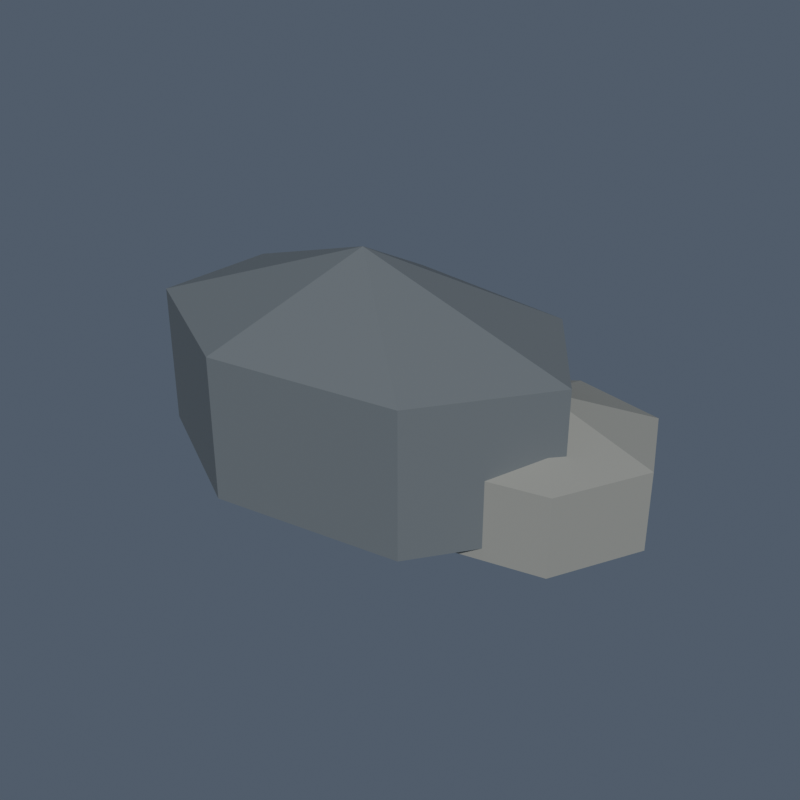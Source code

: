 # Source: rock.blend  (saved by Blender 5.2.44; exported with 4.5.12 LTS)
import bpy
from mathutils import Matrix  # noqa: F401  (used for matrix-valued properties, if any)

bpy.ops.wm.read_factory_settings(use_empty=True)
scene = bpy.context.scene
scene.name = 'Scene'

# ---- collections
col_collection = bpy.data.collections.new('Collection'); scene.collection.children.link(col_collection)

# ---- materials (node trees are filled in below, after node groups)
mat_senjin_painted_015 = bpy.data.materials.new('SENJIN_Painted.015')

# ---- material node trees
mat_senjin_painted_015.use_nodes = True; mat_senjin_painted_015.node_tree.nodes.clear()
_N = mat_senjin_painted_015.node_tree.nodes; _L = mat_senjin_painted_015.node_tree.links
n0 = _N.new('ShaderNodeBsdfPrincipled'); n0.name = 'Principled BSDF'; n0.location = (-200, 100)
n0.inputs[2].default_value = 0.64
n0.inputs[10].default_value = 0.005
n1 = _N.new('ShaderNodeOutputMaterial'); n1.name = 'Material Output'; n1.location = (200, 100)
n2 = _N.new('ShaderNodeVertexColor'); n2.name = 'Color Attribute'; n2.location = (0, 0)
n2.layer_name = 'Color'
_L.new(n0.outputs[0], n1.inputs[0])
_L.new(n2.outputs[0], n0.inputs[0])
n1.is_active_output = True

# ---- world
world_world = bpy.data.worlds.new('World'); scene.world = world_world
world_world.use_nodes = True; world_world.node_tree.nodes.clear()
_N = world_world.node_tree.nodes; _L = world_world.node_tree.links
n0 = _N.new('ShaderNodeOutputWorld'); n0.name = 'World Output'; n0.location = (200, 100)
n1 = _N.new('ShaderNodeBackground'); n1.name = 'Background'; n1.location = (-200, 100)
n1.inputs[0].default_value = (0.16, 0.2, 0.27, 1.0)
n1.inputs[1].default_value = 0.55
_L.new(n1.outputs[0], n0.inputs[0])
n0.is_active_output = True
world_world.color = (0.05088, 0.05088, 0.05088)
world_world.sun_shadow_jitter_overblur = 0.0

# ---- meshes
me_rock = bpy.data.meshes.new('rock')
me_rock.from_pydata([(0.0, 0.0, -0.2), (1.022, 0.0, 0.125), (0.6372, 0.5417, 0.125), (-0.2274, 0.6754, 0.125), (-0.9207, 0.3006, 0.125), (-0.9207, -0.3006, 0.125), (-0.2274, -0.6754, 0.125), (0.6372, -0.5417, 0.125), (1.022, 0.0, 0.775), (0.6372, 0.5417, 0.775), (-0.2274, 0.6754, 0.775), (-0.9207, 0.3006, 0.775), (-0.9207, -0.3006, 0.775), (-0.2274, -0.6754, 0.775), (0.6372, -0.5417, 0.775), (0.0, 0.0, 1.1), (0.77, 0.2, -0.11), (1.29, 0.2, 0.07), (1.094, 0.6063, 0.07), (0.6544, 0.7066, 0.07), (0.3018, 0.4255, 0.07), (0.3018, -0.02545, 0.07), (0.6544, -0.3066, 0.07), (1.094, -0.2063, 0.07), (1.29, 0.2, 0.43), (1.094, 0.6063, 0.43), (0.6544, 0.7066, 0.43), (0.3018, 0.4255, 0.43), (0.3018, -0.02545, 0.43), (0.6544, -0.3066, 0.43), (1.094, -0.2063, 0.43), (0.77, 0.2, 0.61)], [], [(0, 2, 1), (0, 3, 2), (0, 4, 3), (0, 5, 4), (0, 6, 5), (0, 7, 6), (0, 1, 7), (1, 2, 9, 8), (2, 3, 10, 9), (3, 4, 11, 10), (4, 5, 12, 11), (5, 6, 13, 12), (6, 7, 14, 13), (7, 1, 8, 14), (8, 9, 15), (9, 10, 15), (10, 11, 15), (11, 12, 15), (12, 13, 15), (13, 14, 15), (14, 8, 15), (16, 18, 17), (16, 19, 18), (16, 20, 19), (16, 21, 20), (16, 22, 21), (16, 23, 22), (16, 17, 23), (17, 18, 25, 24), (18, 19, 26, 25), (19, 20, 27, 26), (20, 21, 28, 27), (21, 22, 29, 28), (22, 23, 30, 29), (23, 17, 24, 30), (24, 25, 31), (25, 26, 31), (26, 27, 31), (27, 28, 31), (28, 29, 31), (29, 30, 31), (30, 24, 31)])
_ca = me_rock.color_attributes.new('Color', 'FLOAT_COLOR', 'CORNER')
_ca.data.foreach_set('color', [0.1384, 0.1559, 0.1683, 1.0, 0.1384, 0.1559, 0.1683, 1.0, 0.1384, 0.1559, 0.1683, 1.0, 0.1384, 0.1559, 0.1683, 1.0, 0.1384, 0.1559, 0.1683, 1.0, 0.1384, 0.1559, 0.1683, 1.0, 0.1384, 0.1559, 0.1683, 1.0, 0.1384, 0.1559, 0.1683, 1.0, 0.1384, 0.1559, 0.1683, 1.0, 0.1384, 0.1559, 0.1683, 1.0, 0.1384, 0.1559, 0.1683, 1.0, 0.1384, 0.1559, 0.1683, 1.0, 0.1384, 0.1559, 0.1683, 1.0, 0.1384, 0.1559, 0.1683, 1.0, 0.1384, 0.1559, 0.1683, 1.0, 0.1384, 0.1559, 0.1683, 1.0, 0.1384, 0.1559, 0.1683, 1.0, 0.1384, 0.1559, 0.1683, 1.0, 0.1384, 0.1559, 0.1683, 1.0, 0.1384, 0.1559, 0.1683, 1.0, 0.1384, 0.1559, 0.1683, 1.0, 0.1384, 0.1559, 0.1683, 1.0, 0.1384, 0.1559, 0.1683, 1.0, 0.1384, 0.1559, 0.1683, 1.0, 0.1384, 0.1559, 0.1683, 1.0, 0.1384, 0.1559, 0.1683, 1.0, 0.1384, 0.1559, 0.1683, 1.0, 0.1384, 0.1559, 0.1683, 1.0, 0.1384, 0.1559, 0.1683, 1.0, 0.1384, 0.1559, 0.1683, 1.0, 0.1384, 0.1559, 0.1683, 1.0, 0.1384, 0.1559, 0.1683, 1.0, 0.1384, 0.1559, 0.1683, 1.0, 0.1384, 0.1559, 0.1683, 1.0, 0.1384, 0.1559, 0.1683, 1.0, 0.1384, 0.1559, 0.1683, 1.0, 0.1384, 0.1559, 0.1683, 1.0, 0.1384, 0.1559, 0.1683, 1.0, 0.1384, 0.1559, 0.1683, 1.0, 0.1384, 0.1559, 0.1683, 1.0, 0.1384, 0.1559, 0.1683, 1.0, 0.1384, 0.1559, 0.1683, 1.0, 0.1384, 0.1559, 0.1683, 1.0, 0.1384, 0.1559, 0.1683, 1.0, 0.1384, 0.1559, 0.1683, 1.0, 0.1384, 0.1559, 0.1683, 1.0, 0.1384, 0.1559, 0.1683, 1.0, 0.1384, 0.1559, 0.1683, 1.0, 0.1384, 0.1559, 0.1683, 1.0, 0.1384, 0.1559, 0.1683, 1.0, 0.1384, 0.1559, 0.1683, 1.0, 0.1384, 0.1559, 0.1683, 1.0, 0.1384, 0.1559, 0.1683, 1.0, 0.1384, 0.1559, 0.1683, 1.0, 0.1384, 0.1559, 0.1683, 1.0, 0.1384, 0.1559, 0.1683, 1.0, 0.1384, 0.1559, 0.1683, 1.0, 0.1384, 0.1559, 0.1683, 1.0, 0.1384, 0.1559, 0.1683, 1.0, 0.1384, 0.1559, 0.1683, 1.0, 0.1384, 0.1559, 0.1683, 1.0, 0.1384, 0.1559, 0.1683, 1.0, 0.1384, 0.1559, 0.1683, 1.0, 0.1384, 0.1559, 0.1683, 1.0, 0.1384, 0.1559, 0.1683, 1.0, 0.1384, 0.1559, 0.1683, 1.0, 0.1384, 0.1559, 0.1683, 1.0, 0.1384, 0.1559, 0.1683, 1.0, 0.1384, 0.1559, 0.1683, 1.0, 0.1384, 0.1559, 0.1683, 1.0, 0.2789, 0.2831, 0.2582, 1.0, 0.2789, 0.2831, 0.2582, 1.0, 0.2789, 0.2831, 0.2582, 1.0, 0.2789, 0.2831, 0.2582, 1.0, 0.2789, 0.2831, 0.2582, 1.0, 0.2789, 0.2831, 0.2582, 1.0, 0.2789, 0.2831, 0.2582, 1.0, 0.2789, 0.2831, 0.2582, 1.0, 0.2789, 0.2831, 0.2582, 1.0, 0.2789, 0.2831, 0.2582, 1.0, 0.2789, 0.2831, 0.2582, 1.0, 0.2789, 0.2831, 0.2582, 1.0, 0.2789, 0.2831, 0.2582, 1.0, 0.2789, 0.2831, 0.2582, 1.0, 0.2789, 0.2831, 0.2582, 1.0, 0.2789, 0.2831, 0.2582, 1.0, 0.2789, 0.2831, 0.2582, 1.0, 0.2789, 0.2831, 0.2582, 1.0, 0.2789, 0.2831, 0.2582, 1.0, 0.2789, 0.2831, 0.2582, 1.0, 0.2789, 0.2831, 0.2582, 1.0, 0.2789, 0.2831, 0.2582, 1.0, 0.2789, 0.2831, 0.2582, 1.0, 0.2789, 0.2831, 0.2582, 1.0, 0.2789, 0.2831, 0.2582, 1.0, 0.2789, 0.2831, 0.2582, 1.0, 0.2789, 0.2831, 0.2582, 1.0, 0.2789, 0.2831, 0.2582, 1.0, 0.2789, 0.2831, 0.2582, 1.0, 0.2789, 0.2831, 0.2582, 1.0, 0.2789, 0.2831, 0.2582, 1.0, 0.2789, 0.2831, 0.2582, 1.0, 0.2789, 0.2831, 0.2582, 1.0, 0.2789, 0.2831, 0.2582, 1.0, 0.2789, 0.2831, 0.2582, 1.0, 0.2789, 0.2831, 0.2582, 1.0, 0.2789, 0.2831, 0.2582, 1.0, 0.2789, 0.2831, 0.2582, 1.0, 0.2789, 0.2831, 0.2582, 1.0, 0.2789, 0.2831, 0.2582, 1.0, 0.2789, 0.2831, 0.2582, 1.0, 0.2789, 0.2831, 0.2582, 1.0, 0.2789, 0.2831, 0.2582, 1.0, 0.2789, 0.2831, 0.2582, 1.0, 0.2789, 0.2831, 0.2582, 1.0, 0.2789, 0.2831, 0.2582, 1.0, 0.2789, 0.2831, 0.2582, 1.0, 0.2789, 0.2831, 0.2582, 1.0, 0.2789, 0.2831, 0.2582, 1.0, 0.2789, 0.2831, 0.2582, 1.0, 0.2789, 0.2831, 0.2582, 1.0, 0.2789, 0.2831, 0.2582, 1.0, 0.2789, 0.2831, 0.2582, 1.0, 0.2789, 0.2831, 0.2582, 1.0, 0.2789, 0.2831, 0.2582, 1.0, 0.2789, 0.2831, 0.2582, 1.0, 0.2789, 0.2831, 0.2582, 1.0, 0.2789, 0.2831, 0.2582, 1.0, 0.2789, 0.2831, 0.2582, 1.0, 0.2789, 0.2831, 0.2582, 1.0, 0.2789, 0.2831, 0.2582, 1.0, 0.2789, 0.2831, 0.2582, 1.0, 0.2789, 0.2831, 0.2582, 1.0, 0.2789, 0.2831, 0.2582, 1.0, 0.2789, 0.2831, 0.2582, 1.0, 0.2789, 0.2831, 0.2582, 1.0, 0.2789, 0.2831, 0.2582, 1.0, 0.2789, 0.2831, 0.2582, 1.0, 0.2789, 0.2831, 0.2582, 1.0, 0.2789, 0.2831, 0.2582, 1.0])
me_rock.materials.append(mat_senjin_painted_015)
me_rock.update()

# ---- objects
ob_rock = bpy.data.objects.new('rock', me_rock)

# ---- transforms, parenting, visibility, modifiers, constraints
ob_rock.location = (0.0, 0.0, 0.0)

# ---- collection membership
col_collection.objects.link(ob_rock)

# ---- scene / render settings (as saved in the file)
scene.frame_start = 1; scene.frame_end = 250; scene.frame_set(0)
scene.render.engine = 'CYCLES'
scene.render.resolution_x = 1000
scene.render.resolution_y = 1000
scene.render.fps = 60
scene.render.bake_bias = 0.0
scene.render.bake_samples = 0
scene.render.compositor_device = 'GPU'
scene.cycles.samples = 32
scene.eevee.use_volume_custom_range = False
scene.eevee.fast_gi_thickness_near = 0.1
scene.eevee.fast_gi_thickness_far = 0.0
scene.eevee.ray_tracing_options.screen_trace_thickness = 0.1
bpy.context.view_layer.update()

# ---- added for rendering (the .blend has no active camera and no usable light): camera, sun
cam_auto = bpy.data.cameras.new('AutoCamera')
cam_auto.lens = 50.0
cam_auto.sensor_width = 36.0
cam_auto.clip_end = 1000.0
ob_auto_camera = bpy.data.objects.new('AutoCamera', cam_auto)
scene.collection.objects.link(ob_auto_camera)
ob_auto_camera.location = (2.87963, -3.21864, 2.60614)
ob_auto_camera.rotation_euler = (1.09748, -7.21219e-08, 0.694738)
scene.camera = ob_auto_camera
light_auto_sun = bpy.data.lights.new('AutoSun', 'SUN')
light_auto_sun.energy = 3.0
light_auto_sun.angle = 0.0523599
ob_auto_sun = bpy.data.objects.new('AutoSun', light_auto_sun)
scene.collection.objects.link(ob_auto_sun)
ob_auto_sun.rotation_euler = (0.872665, 0.174533, 0.523599)
bpy.context.view_layer.update()

